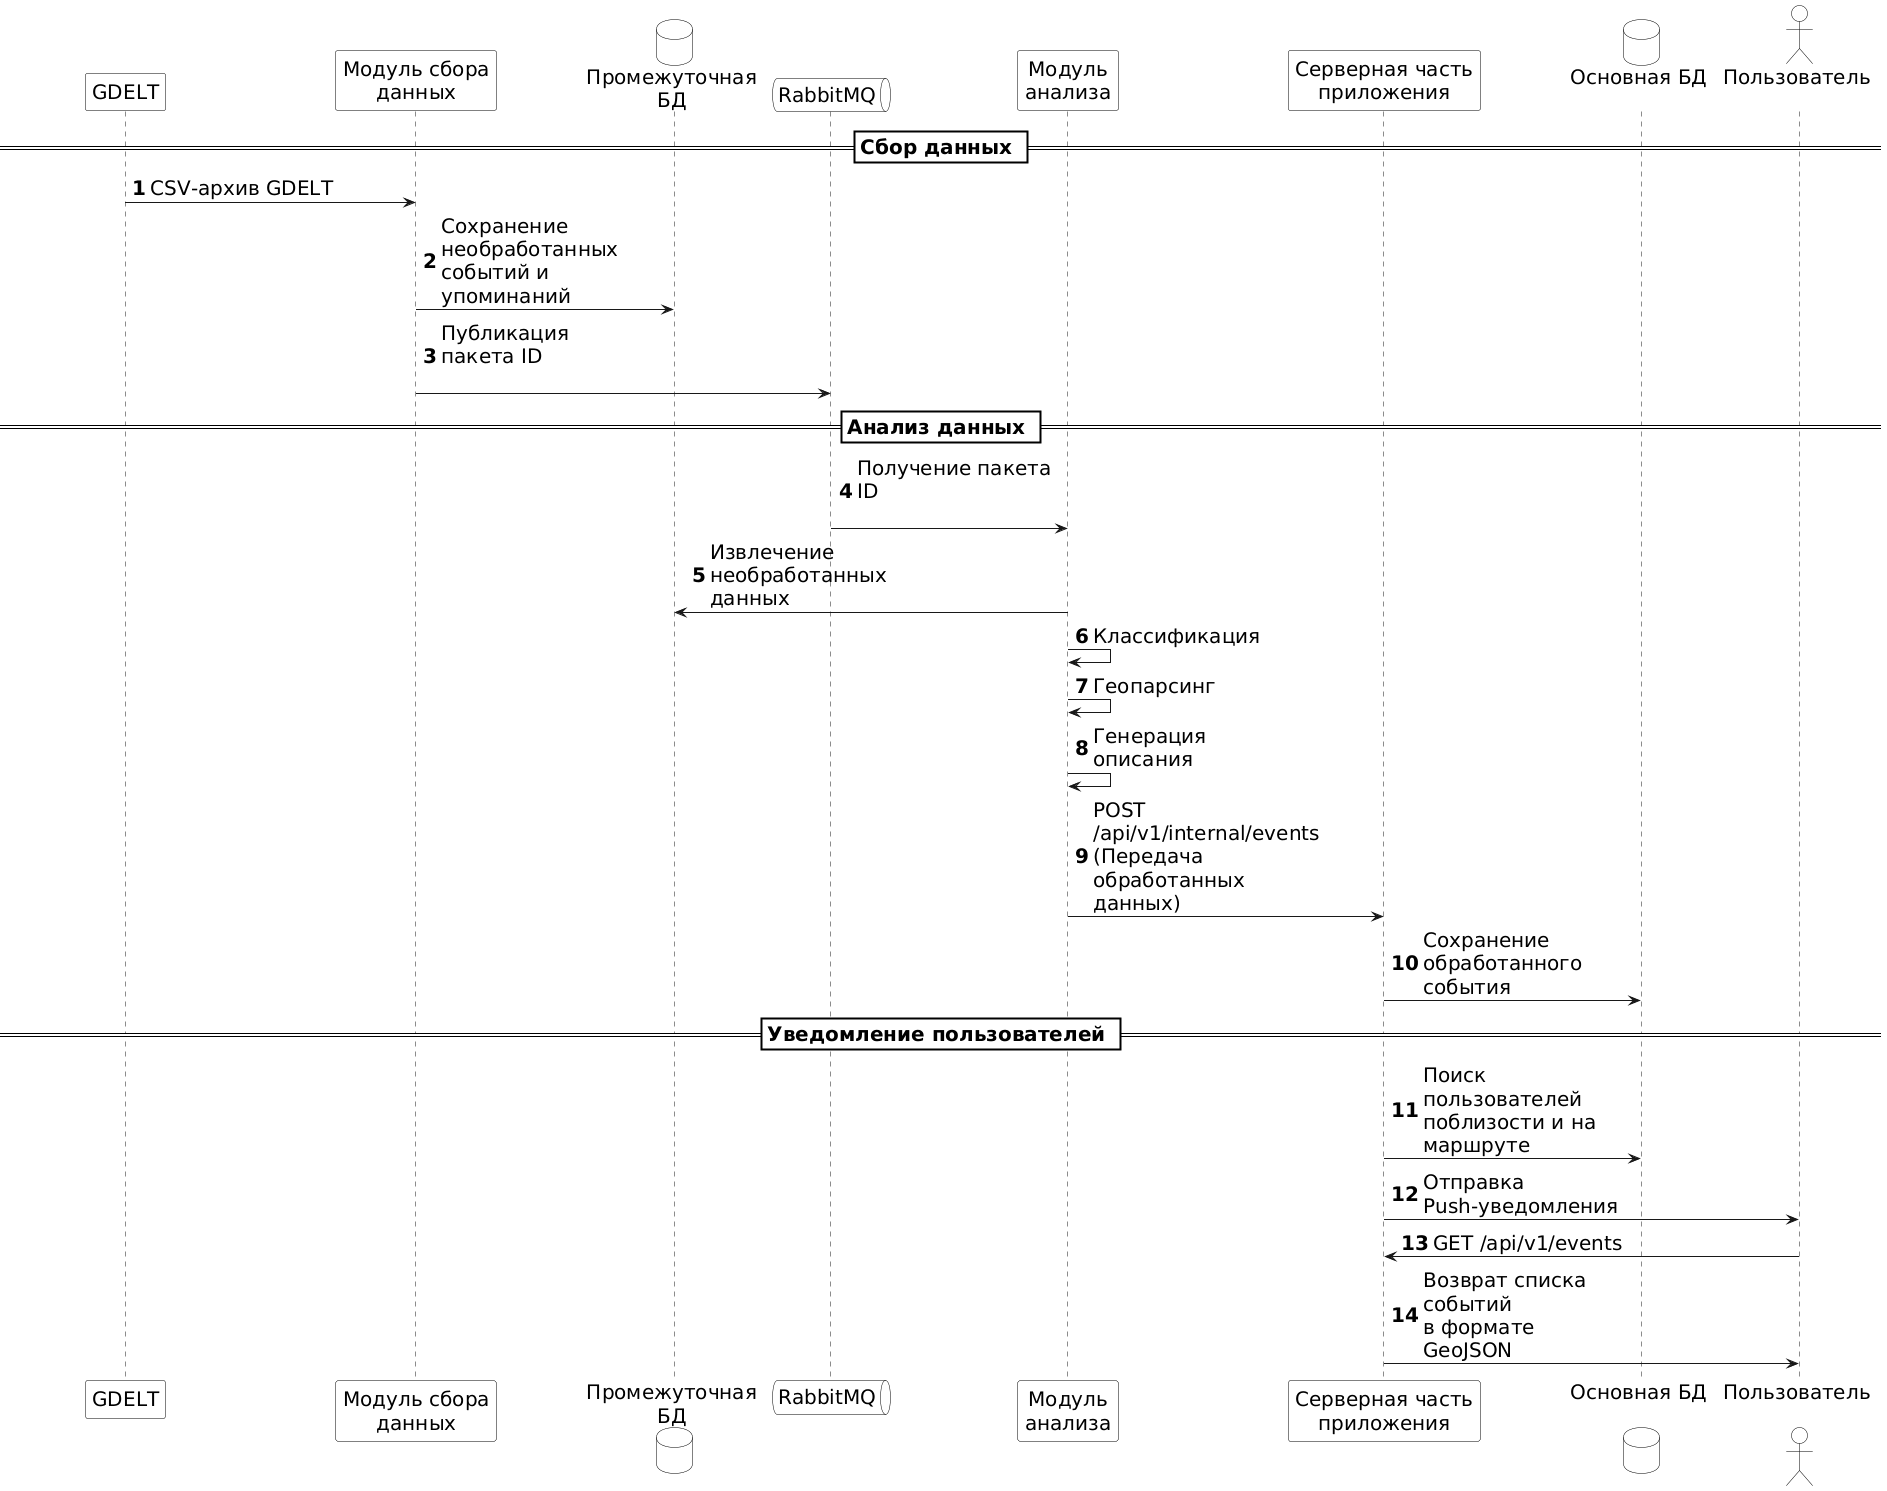

The diagram above was rendered by PlantUML. Its source (embedded in the PNG):
@startuml seq_diagramm
' Автоматическая нумерация шагов для удобства описания в отчете
autonumber
' Ограничение ширины текста над стрелками, чтобы текст не был в одну длинную строку
skinparam maxMessageSize 200

' --- Настройки для экономной печати ---
skinparam monochrome true
skinparam shadowing false
skinparam defaultFontName "Verdana"
skinparam defaultFontSize 20

' Принудительный белый фон для всех элементов
skinparam ParticipantBackgroundColor white
skinparam DatabaseBackgroundColor white
skinparam QueueBackgroundColor white
skinparam ActorBackgroundColor white

skinparam ParticipantBorderColor black
skinparam DatabaseBorderColor black
skinparam QueueBorderColor black
skinparam ActorBorderColor black
skinparam ParticipantPadding 20

' Убираем серый фон у разделителей групп (== Сбор данных ==)
skinparam SequenceDividerBackgroundColor white
skinparam SequenceDividerBorderColor black

' --- Растягивание по горизонтали ---
' Увеличиваем отступы между всеми колонками (участниками)
skinparam ParticipantPadding 80

participant "GDELT" as G
participant "Модуль сбора\nданных" as F
database "Промежуточная\nБД" as SDB
queue "RabbitMQ" as RMQ
participant "Модуль\nанализа" as A
participant "Серверная часть\nприложения" as C
database "Основная БД\n" as CDB
actor "Пользователь\n" as U

== Сбор данных ==
G -> F : CSV-архив GDELT
F -> SDB : Сохранение необработанных\nсобытий и упоминаний
F -> RMQ : Публикация пакета ID\n

== Анализ данных ==
RMQ -> A : Получение пакета ID\n
A -> SDB : Извлечение необработанных данных
A -> A : Классификация
A -> A : Геопарсинг
A -> A : Генерация описания
A -> C : POST /api/v1/internal/events\n(Передача обработанных данных)
C -> CDB : Сохранение обработанного\nсобытия

== Уведомление пользователей ==
C -> CDB : Поиск пользователей\nпоблизости и на маршруте
C -> U : Отправка Push-уведомления
U -> C : GET /api/v1/events
C -> U : Возврат списка событий\nв формате GeoJSON

@enduml